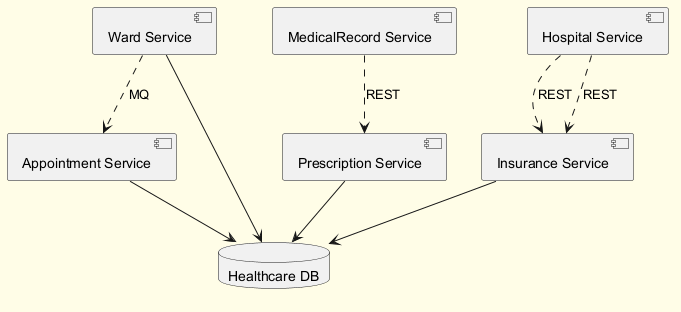

The diagram above was rendered by PlantUML. Its source (embedded in the PNG):
@startuml
skinparam backgroundColor #FFFDE7
skinparam classBackgroundColor #FFF9C4
skinparam classBorderColor #F57F17
component "Ward Service" as C_WardService
component "Appointment Service" as C_AppointmentService
component "MedicalRecord Service" as C_MedicalRecordService
component "Prescription Service" as C_PrescriptionService
component "Insurance Service" as C_InsuranceService
component "Hospital Service" as C_HospitalService
database "Healthcare DB" as DB_healthcare
C_WardService --> DB_healthcare
C_AppointmentService --> DB_healthcare
C_PrescriptionService --> DB_healthcare
C_InsuranceService --> DB_healthcare
C_HospitalService ..> C_InsuranceService : REST
C_MedicalRecordService ..> C_PrescriptionService : REST
C_HospitalService ..> C_InsuranceService : REST
C_WardService ..> C_AppointmentService : MQ
@enduml